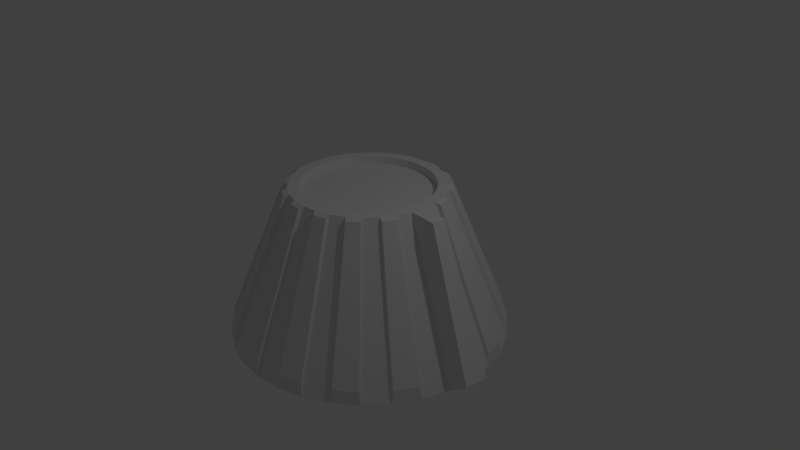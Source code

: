 # Source: Knob.blend  (saved by Blender 2.78.0; exported with 4.5.12 LTS)
import bpy
from mathutils import Matrix  # noqa: F401  (used for matrix-valued properties, if any)

bpy.ops.wm.read_factory_settings(use_empty=True)
scene = bpy.context.scene
scene.name = 'Scene'

# ---- collections
col_collection_1 = bpy.data.collections.new('Collection 1'); scene.collection.children.link(col_collection_1)

# ---- world
world_world = bpy.data.worlds.new('World'); scene.world = world_world
world_world.color = (0.05088, 0.05088, 0.05088)
world_world.use_sun_shadow = False
world_world.sun_shadow_jitter_overblur = 0.0
world_world.cycles.sampling_method = 'MANUAL'

# ---- cameras
cam_camera = bpy.data.cameras.new('Camera')
cam_camera.clip_end = 100.0
cam_camera.lens = 35.0
cam_camera.sensor_width = 32.0
cam_camera.sensor_height = 18.0
cam_camera.ortho_scale = 7.314
cam_camera.dof.focus_distance = 0.0
cam_camera.dof.aperture_fstop = 128.0

# ---- lights
light_lamp = bpy.data.lights.new('Lamp', 'POINT')
light_lamp.transmission_factor = 0.0
light_lamp.cutoff_distance = 30.0
light_lamp.energy = 100.0
light_lamp.shadow_buffer_clip_start = 1.001
light_lamp.shadow_soft_size = 0.1
light_lamp.shadow_maximum_resolution = 0.006
light_lamp.use_absolute_resolution = True

# ---- meshes
me_cylinder = bpy.data.meshes.new('Cylinder')
me_cylinder.from_pydata([(-9.783e-08, 1.824, -1.0), (0.0, 1.0, 1.0), (0.3558, 1.789, -1.0), (0.1951, 0.9808, 1.0), (0.698, 1.685, -1.0), (0.3827, 0.9239, 1.0), (1.013, 1.516, -1.0), (0.5556, 0.8315, 1.0), (1.29, 1.29, -1.0), (0.7071, 0.7071, 1.0), (1.516, 1.013, -1.0), (0.8315, 0.5556, 1.0), (1.685, 0.698, -1.0), (0.9239, 0.3827, 1.0), (1.789, 0.3558, -1.0), (0.9808, 0.1951, 1.0), (1.824, -9.709e-08, -1.0), (1.0, 7.55e-08, 1.0), (1.789, -0.3558, -1.0), (0.9808, -0.1951, 1.0), (1.685, -0.698, -1.0), (0.9239, -0.3827, 1.0), (1.516, -1.013, -1.0), (0.8315, -0.5556, 1.0), (1.29, -1.29, -1.0), (0.7071, -0.7071, 1.0), (1.013, -1.516, -1.0), (0.5556, -0.8315, 1.0), (0.698, -1.685, -1.0), (0.3827, -0.9239, 1.0), (0.3558, -1.789, -1.0), (0.1951, -0.9808, 1.0), (-6.921e-07, -1.824, -1.0), (-3.258e-07, -1.0, 1.0), (-0.3558, -1.789, -1.0), (-0.1951, -0.9808, 1.0), (-0.698, -1.685, -1.0), (-0.3827, -0.9239, 1.0), (-1.013, -1.516, -1.0), (-0.5556, -0.8315, 1.0), (-1.29, -1.29, -1.0), (-0.7071, -0.7071, 1.0), (-1.516, -1.013, -1.0), (-0.8315, -0.5556, 1.0), (-1.685, -0.698, -1.0), (-0.9239, -0.3827, 1.0), (-1.789, -0.3558, -1.0), (-0.9808, -0.1951, 1.0), (-1.824, 1.526e-06, -1.0), (-1.0, 9.656e-07, 1.0), (-1.789, 0.3558, -1.0), (-0.9808, 0.1951, 1.0), (-1.685, 0.698, -1.0), (-0.9239, 0.3827, 1.0), (-1.516, 1.013, -1.0), (-0.8315, 0.5556, 1.0), (-1.29, 1.29, -1.0), (-0.7071, 0.7071, 1.0), (-1.013, 1.516, -1.0), (-0.5556, 0.8315, 1.0), (-0.698, 1.685, -1.0), (-0.3827, 0.9239, 1.0), (-0.3558, 1.789, -1.0), (-0.1951, 0.9808, 1.0), (0.1691, 0.8501, 1.0), (1.583e-08, 0.8667, 1.0), (0.3317, 0.8008, 1.0), (0.4815, 0.7207, 1.0), (0.6129, 0.6129, 1.0), (0.7207, 0.4815, 1.0), (0.8008, 0.3317, 1.0), (0.8501, 0.1691, 1.0), (0.8667, 1.034e-07, 1.0), (0.8501, -0.1691, 1.0), (0.8008, -0.3317, 1.0), (0.7207, -0.4815, 1.0), (0.6129, -0.6129, 1.0), (0.4815, -0.7207, 1.0), (0.3317, -0.8008, 1.0), (0.1691, -0.8501, 1.0), (-2.666e-07, -0.8667, 1.0), (-0.1691, -0.8501, 1.0), (-0.3317, -0.8008, 1.0), (-0.4815, -0.7207, 1.0), (-0.6129, -0.6129, 1.0), (-0.7207, -0.4815, 1.0), (-0.8008, -0.3317, 1.0), (-0.8501, -0.1691, 1.0), (-0.8667, 8.749e-07, 1.0), (-0.8501, 0.1691, 1.0), (-0.8008, 0.3317, 1.0), (-0.7207, 0.4815, 1.0), (-0.6129, 0.6129, 1.0), (-0.4815, 0.7207, 1.0), (-0.3317, 0.8008, 1.0), (-0.1691, 0.8501, 1.0), (0.1691, 0.8501, 0.8936), (1.853e-08, 0.8667, 0.8936), (0.3317, 0.8008, 0.8936), (0.4815, 0.7207, 0.8936), (0.6129, 0.6129, 0.8936), (0.7207, 0.4815, 0.8936), (0.8008, 0.3317, 0.8936), (0.8501, 0.1691, 0.8936), (0.8667, 1.034e-07, 0.8936), (0.8501, -0.1691, 0.8936), (0.8008, -0.3317, 0.8936), (0.7207, -0.4815, 0.8936), (0.6129, -0.6129, 0.8936), (0.4815, -0.7207, 0.8936), (0.3317, -0.8008, 0.8936), (0.1691, -0.8501, 0.8936), (-2.639e-07, -0.8667, 0.8936), (-0.1691, -0.8501, 0.8936), (-0.3317, -0.8008, 0.8936), (-0.4815, -0.7207, 0.8936), (-0.6129, -0.6129, 0.8936), (-0.7207, -0.4815, 0.8936), (-0.8008, -0.3317, 0.8936), (-0.8501, -0.1691, 0.8936), (-0.8667, 8.749e-07, 0.8936), (-0.8501, 0.1691, 0.8936), (-0.8008, 0.3317, 0.8936), (-0.7207, 0.4815, 0.8936), (-0.6129, 0.6129, 0.8936), (-0.4815, 0.7207, 0.8936), (-0.3317, 0.8008, 0.8936), (-0.1691, 0.8501, 0.8936), (0.01594, 1.806, -0.8277), (0.01594, 1.063, 0.9756), (0.1918, 1.046, 0.9756), (0.3368, 1.775, -0.8277), (0.706, 1.663, -0.8277), (0.4217, 0.9764, 0.9756), (0.5776, 0.8931, 0.9756), (0.9903, 1.511, -0.8277), (1.289, 1.266, -0.8277), (0.7633, 0.7407, 0.9756), (0.8754, 0.6041, 0.9756), (1.493, 1.017, -0.8277), (1.675, 0.6765, -0.8277), (0.9886, 0.3923, 0.9756), (1.04, 0.2231, 0.9756), (1.768, 0.368, -0.8277), (2.081, -0.01594, -0.8277), (1.338, -0.01594, 0.9756), (1.321, -0.1918, 0.9756), (2.049, -0.3368, -0.8277), (1.663, -0.706, -0.8277), (0.9764, -0.4217, 0.9756), (0.8931, -0.5776, 0.9756), (1.511, -0.9903, -0.8277), (1.266, -1.289, -0.8277), (0.7407, -0.7633, 0.9756), (0.6041, -0.8754, 0.9756), (1.017, -1.493, -0.8277), (0.6765, -1.675, -0.8277), (0.3923, -0.9886, 0.9756), (0.2231, -1.04, 0.9756), (0.368, -1.768, -0.8277), (-0.01594, -1.806, -0.8277), (-0.01594, -1.063, 0.9756), (-0.1918, -1.046, 0.9756), (-0.3368, -1.775, -0.8277), (-0.706, -1.663, -0.8277), (-0.4217, -0.9764, 0.9756), (-0.5776, -0.8931, 0.9756), (-0.9903, -1.511, -0.8277), (-1.289, -1.266, -0.8277), (-0.7633, -0.7407, 0.9756), (-0.8754, -0.6041, 0.9756), (-1.493, -1.017, -0.8277), (-1.675, -0.6765, -0.8277), (-0.9886, -0.3922, 0.9756), (-1.04, -0.2231, 0.9756), (-1.768, -0.368, -0.8277), (-1.806, 0.01594, -0.8277), (-1.063, 0.01594, 0.9756), (-1.046, 0.1918, 0.9756), (-1.775, 0.3368, -0.8277), (-1.663, 0.706, -0.8277), (-0.9764, 0.4217, 0.9756), (-0.8931, 0.5776, 0.9756), (-1.511, 0.9903, -0.8277), (-1.266, 1.289, -0.8277), (-0.7407, 0.7633, 0.9756), (-0.6041, 0.8754, 0.9756), (-1.017, 1.493, -0.8277), (-0.6765, 1.675, -0.8277), (-0.3922, 0.9886, 0.9756), (-0.2231, 1.04, 0.9756), (-0.368, 1.768, -0.8277)], [], [(2, 3, 5, 4), (6, 7, 9, 8), (10, 11, 13, 12), (14, 15, 17, 16), (18, 19, 21, 20), (22, 23, 25, 24), (26, 27, 29, 28), (30, 31, 33, 32), (34, 35, 37, 36), (38, 39, 41, 40), (42, 43, 45, 44), (46, 47, 49, 48), (50, 51, 53, 52), (54, 55, 57, 56), (58, 59, 61, 60), (9, 7, 67, 68), (62, 63, 1, 0), (0, 2, 4, 6, 8, 10, 12, 14, 16, 18, 20, 22, 24, 26, 28, 30, 32, 34, 36, 38, 40, 42, 44, 46, 48, 50, 52, 54, 56, 58, 60, 62), (87, 86, 118, 119), (27, 25, 76, 77), (45, 43, 85, 86), (63, 61, 94, 95), (19, 17, 72, 73), (37, 35, 81, 82), (55, 53, 90, 91), (11, 9, 68, 69), (29, 27, 77, 78), (47, 45, 86, 87), (3, 1, 65, 64), (1, 63, 95, 65), (21, 19, 73, 74), (39, 37, 82, 83), (57, 55, 91, 92), (13, 11, 69, 70), (31, 29, 78, 79), (49, 47, 87, 88), (5, 3, 64, 66), (23, 21, 74, 75), (41, 39, 83, 84), (59, 57, 92, 93), (15, 13, 70, 71), (33, 31, 79, 80), (51, 49, 88, 89), (7, 5, 66, 67), (25, 23, 75, 76), (43, 41, 84, 85), (61, 59, 93, 94), (17, 15, 71, 72), (35, 33, 80, 81), (53, 51, 89, 90), (96, 97, 127, 126, 125, 124, 123, 122, 121, 120, 119, 118, 117, 116, 115, 114, 113, 112, 111, 110, 109, 108, 107, 106, 105, 104, 103, 102, 101, 100, 99, 98), (74, 73, 105, 106), (88, 87, 119, 120), (75, 74, 106, 107), (89, 88, 120, 121), (76, 75, 107, 108), (90, 89, 121, 122), (77, 76, 108, 109), (91, 90, 122, 123), (78, 77, 109, 110), (64, 65, 97, 96), (92, 91, 123, 124), (79, 78, 110, 111), (66, 64, 96, 98), (93, 92, 124, 125), (80, 79, 111, 112), (67, 66, 98, 99), (94, 93, 125, 126), (81, 80, 112, 113), (68, 67, 99, 100), (95, 94, 126, 127), (82, 81, 113, 114), (69, 68, 100, 101), (65, 95, 127, 97), (83, 82, 114, 115), (70, 69, 101, 102), (84, 83, 115, 116), (71, 70, 102, 103), (85, 84, 116, 117), (72, 71, 103, 104), (86, 85, 117, 118), (73, 72, 104, 105), (128, 129, 130, 131), (1, 129, 128, 0), (3, 130, 129, 1), (2, 131, 130, 3), (0, 128, 131, 2), (132, 133, 134, 135), (5, 133, 132, 4), (7, 134, 133, 5), (6, 135, 134, 7), (4, 132, 135, 6), (136, 137, 138, 139), (9, 137, 136, 8), (11, 138, 137, 9), (10, 139, 138, 11), (8, 136, 139, 10), (140, 141, 142, 143), (13, 141, 140, 12), (15, 142, 141, 13), (14, 143, 142, 15), (12, 140, 143, 14), (144, 145, 146, 147), (17, 145, 144, 16), (19, 146, 145, 17), (18, 147, 146, 19), (16, 144, 147, 18), (148, 149, 150, 151), (21, 149, 148, 20), (23, 150, 149, 21), (22, 151, 150, 23), (20, 148, 151, 22), (152, 153, 154, 155), (25, 153, 152, 24), (27, 154, 153, 25), (26, 155, 154, 27), (24, 152, 155, 26), (156, 157, 158, 159), (29, 157, 156, 28), (31, 158, 157, 29), (30, 159, 158, 31), (28, 156, 159, 30), (160, 161, 162, 163), (33, 161, 160, 32), (35, 162, 161, 33), (34, 163, 162, 35), (32, 160, 163, 34), (164, 165, 166, 167), (37, 165, 164, 36), (39, 166, 165, 37), (38, 167, 166, 39), (36, 164, 167, 38), (168, 169, 170, 171), (41, 169, 168, 40), (43, 170, 169, 41), (42, 171, 170, 43), (40, 168, 171, 42), (172, 173, 174, 175), (45, 173, 172, 44), (47, 174, 173, 45), (46, 175, 174, 47), (44, 172, 175, 46), (176, 177, 178, 179), (49, 177, 176, 48), (51, 178, 177, 49), (50, 179, 178, 51), (48, 176, 179, 50), (180, 181, 182, 183), (53, 181, 180, 52), (55, 182, 181, 53), (54, 183, 182, 55), (52, 180, 183, 54), (184, 185, 186, 187), (57, 185, 184, 56), (59, 186, 185, 57), (58, 187, 186, 59), (56, 184, 187, 58), (188, 189, 190, 191), (61, 189, 188, 60), (63, 190, 189, 61), (62, 191, 190, 63), (60, 188, 191, 62)])
me_cylinder.use_remesh_preserve_volume = False
me_cylinder.use_remesh_preserve_attributes = False
me_cylinder.use_mirror_vertex_groups = False
me_cylinder.update()

# ---- objects
ob_cylinder = bpy.data.objects.new('Cylinder', me_cylinder)
ob_lamp = bpy.data.objects.new('Lamp', light_lamp)
ob_camera = bpy.data.objects.new('Camera', cam_camera)

# ---- transforms, parenting, visibility, modifiers, constraints
ob_cylinder.location = (0.0, 0.0, 0.0)
ob_cylinder.lineart.crease_threshold = 0.0
ob_lamp.location = (4.076, 1.005, 5.904)
ob_lamp.rotation_euler = (0.6503, 0.05522, 1.866)
ob_lamp.lock_rotations_4d = False
ob_lamp.empty_display_type = 'ARROWS'
ob_lamp.color = (0.0, 0.0, 0.0, 0.0)
ob_lamp.lineart.crease_threshold = 0.0
ob_camera.location = (7.481, -6.508, 5.344)
ob_camera.rotation_euler = (1.109, 0.0, 0.8149)
ob_camera.lock_rotations_4d = False
ob_camera.empty_display_type = 'ARROWS'
ob_camera.color = (0.0, 0.0, 0.0, 0.0)
ob_camera.display_type = 'WIRE'
ob_camera.lineart.crease_threshold = 0.0

# ---- collection membership
col_collection_1.objects.link(ob_cylinder)
col_collection_1.objects.link(ob_lamp)
col_collection_1.objects.link(ob_camera)

# ---- scene / render settings (as saved in the file)
scene.camera = ob_camera
scene.frame_start = 1; scene.frame_end = 250; scene.frame_set(1)
scene.render.engine = 'BLENDER_EEVEE_NEXT'
scene.render.resolution_percentage = 50
scene.render.dither_intensity = 0.0
scene.cycles.use_denoising = False
scene.cycles.samples = 128
scene.cycles.sampling_pattern = 'TABULATED_SOBOL'
scene.cycles.light_sampling_threshold = 0.0
scene.cycles.use_adaptive_sampling = False
scene.cycles.use_light_tree = False
scene.cycles.blur_glossy = 0.0
scene.cycles.sample_clamp_indirect = 0.0
scene.view_settings.view_transform = 'Standard'
bpy.context.view_layer.update()
